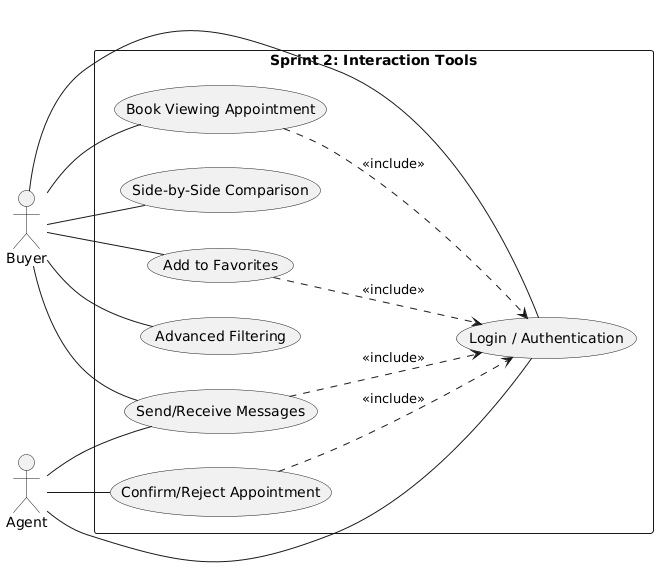

The diagram above was rendered by PlantUML. Its source (embedded in the PNG):
@startuml
left to right direction
skinparam shadowing false

actor "Buyer" as Client
actor "Agent" as Agent

rectangle "Sprint 2: Interaction Tools" {
    (Login / Authentication) as UC_Auth
    (Book Viewing Appointment) as UC_Book
    (Confirm/Reject Appointment) as UC_Confirm
    (Side-by-Side Comparison) as UC_Compare
    (Add to Favorites) as UC_Fav
    (Send/Receive Messages) as UC_Msg
    (Advanced Filtering) as UC_Filter
}

' Buyer Actions
Client -- UC_Auth
Client -- UC_Book
Client -- UC_Compare
Client -- UC_Fav
Client -- UC_Msg
Client -- UC_Filter

' Agent Actions
Agent -- UC_Auth
Agent -- UC_Confirm
Agent -- UC_Msg

' Security Requirements
UC_Book    ..> UC_Auth : <<include>>
UC_Fav     ..> UC_Auth : <<include>>
UC_Msg     ..> UC_Auth : <<include>>
UC_Confirm ..> UC_Auth : <<include>>
@enduml